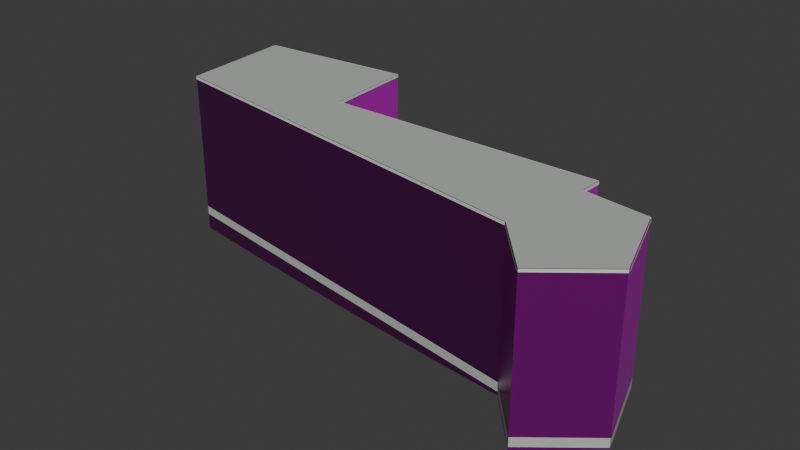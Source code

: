 # Source: osm-way-27581156.blend  (saved by Blender 5.2.45; exported with 4.5.12 LTS)
import bpy
from mathutils import Matrix  # noqa: F401  (used for matrix-valued properties, if any)

bpy.ops.wm.read_factory_settings(use_empty=True)
scene = bpy.context.scene
scene.name = 'Scene'

# ---- collections
col_collection = bpy.data.collections.new('Collection'); scene.collection.children.link(col_collection)

# ---- images (referenced by path relative to the original .blend; pixels are not part of the script)
import os
ASSET_DIR = os.environ.get("B2B_ASSET_DIR", "")  # directory of the original .blend (textures are referenced by path, not embedded)
HERE = os.path.dirname(os.path.abspath(__file__))  # packed textures are extracted next to this script under _unpacked/

def load_image(name, relpath, width, height, colorspace="sRGB"):
    """Load a texture the original file referenced (path relative to the .blend, or extracted next to this script)."""
    p = next((c for c in (os.path.join(HERE, relpath), os.path.join(ASSET_DIR, relpath)) if relpath and os.path.exists(c)), "")
    if p:
        img = bpy.data.images.load(p, check_existing=True)
        img.name = name
    else:  # same state as the original file: an image datablock whose file is absent (Cycles renders it pink)
        img = bpy.data.images.new(name, width, height)
        img.source = "FILE"
        img.filepath = "//" + (relpath or name)
    img.colorspace_settings.name = colorspace
    return img
img_plaster001_1k_jpg_color_jpg = load_image('Plaster001_1K-JPG_Color.jpg', 'Plaster001_1K-JPG_Color.jpg', 1024, 1024, 'sRGB')
img_plaster001_1k_jpg_normalgl_jpg = load_image('Plaster001_1K-JPG_NormalGL.jpg', 'Plaster001_1K-JPG_NormalGL.jpg', 1024, 1024, 'Non-Color')
img_plaster001_1k_jpg_roughness_jpg = load_image('Plaster001_1K-JPG_Roughness.jpg', 'Plaster001_1K-JPG_Roughness.jpg', 1024, 1024, 'Non-Color')
img_concrete034_1k_jpg_color_jpg = load_image('Concrete034_1K-JPG_Color.jpg', 'Concrete034_1K-JPG_Color.jpg', 1024, 1024, 'sRGB')
img_concrete034_1k_jpg_normalgl_jpg = load_image('Concrete034_1K-JPG_NormalGL.jpg', 'Concrete034_1K-JPG_NormalGL.jpg', 1024, 1024, 'Non-Color')
img_concrete034_1k_jpg_roughness_jpg = load_image('Concrete034_1K-JPG_Roughness.jpg', 'Concrete034_1K-JPG_Roughness.jpg', 1024, 1024, 'Non-Color')

# ---- materials (node trees are filled in below, after node groups)
mat_reality_aged_pale_plaster = bpy.data.materials.new('reality aged pale plaster')
mat_reality_concrete_plinth = bpy.data.materials.new('reality concrete plinth')
mat_reality_pale_aluminum_sill = bpy.data.materials.new('reality pale aluminum sill')
mat_reality_flat_weathered_roof = bpy.data.materials.new('reality flat weathered roof')
mat_building_foundation = bpy.data.materials.new('building foundation')

# ---- material node trees
mat_reality_aged_pale_plaster.use_nodes = True; mat_reality_aged_pale_plaster.node_tree.nodes.clear()
_N = mat_reality_aged_pale_plaster.node_tree.nodes; _L = mat_reality_aged_pale_plaster.node_tree.links
n0 = _N.new('ShaderNodeBsdfPrincipled'); n0.name = 'Principled BSDF'; n0.location = (-200, 100)
n0.inputs[10].default_value = 0.005
n1 = _N.new('ShaderNodeOutputMaterial'); n1.name = 'Material Output'; n1.location = (200, 100)
n2 = _N.new('ShaderNodeTexImage'); n2.name = 'Image Texture'; n2.location = (0, 0)
n2.image = img_plaster001_1k_jpg_color_jpg
n3 = _N.new('ShaderNodeTexCoord'); n3.name = 'Texture Coordinate'; n3.location = (0, 0)
n4 = _N.new('ShaderNodeMapping'); n4.name = 'Source physical UV scale'; n4.location = (0, 0)
n4.inputs[3].default_value = (3.0, 3.0, 1.0)
n5 = _N.new('ShaderNodeTexImage'); n5.name = 'Image Texture.001'; n5.location = (0, 0)
n5.image = img_plaster001_1k_jpg_normalgl_jpg
n6 = _N.new('ShaderNodeNormalMap'); n6.name = 'Normal Map'; n6.location = (0, 0)
n6.width = 160
n7 = _N.new('ShaderNodeTexImage'); n7.name = 'Image Texture.002'; n7.location = (0, 0)
n7.image = img_plaster001_1k_jpg_roughness_jpg
_L.new(n0.outputs[0], n1.inputs[0])
_L.new(n3.outputs[2], n4.inputs[0])
_L.new(n4.outputs[0], n2.inputs[0])
_L.new(n2.outputs[0], n0.inputs[0])
_L.new(n4.outputs[0], n5.inputs[0])
_L.new(n5.outputs[0], n6.inputs[1])
_L.new(n6.outputs[0], n0.inputs[5])
_L.new(n4.outputs[0], n7.inputs[0])
_L.new(n7.outputs[0], n0.inputs[2])
n1.is_active_output = True
mat_reality_concrete_plinth.use_nodes = True; mat_reality_concrete_plinth.node_tree.nodes.clear()
_N = mat_reality_concrete_plinth.node_tree.nodes; _L = mat_reality_concrete_plinth.node_tree.links
n0 = _N.new('ShaderNodeBsdfPrincipled'); n0.name = 'Principled BSDF'; n0.location = (-200, 100)
n0.inputs[0].default_value = (0.4549, 0.4941, 0.4549, 1.0)
n0.inputs[2].default_value = 0.83
n0.inputs[10].default_value = 0.005
n1 = _N.new('ShaderNodeOutputMaterial'); n1.name = 'Material Output'; n1.location = (200, 100)
_L.new(n0.outputs[0], n1.inputs[0])
n1.is_active_output = True
mat_reality_pale_aluminum_sill.use_nodes = True; mat_reality_pale_aluminum_sill.node_tree.nodes.clear()
_N = mat_reality_pale_aluminum_sill.node_tree.nodes; _L = mat_reality_pale_aluminum_sill.node_tree.links
n0 = _N.new('ShaderNodeBsdfPrincipled'); n0.name = 'Principled BSDF'; n0.location = (-200, 100)
n0.inputs[0].default_value = (0.6941, 0.7059, 0.6627, 1.0)
n0.inputs[2].default_value = 0.83
n0.inputs[10].default_value = 0.005
n1 = _N.new('ShaderNodeOutputMaterial'); n1.name = 'Material Output'; n1.location = (200, 100)
_L.new(n0.outputs[0], n1.inputs[0])
n1.is_active_output = True
mat_reality_flat_weathered_roof.use_nodes = True; mat_reality_flat_weathered_roof.node_tree.nodes.clear()
_N = mat_reality_flat_weathered_roof.node_tree.nodes; _L = mat_reality_flat_weathered_roof.node_tree.links
n0 = _N.new('ShaderNodeBsdfPrincipled'); n0.name = 'Principled BSDF'; n0.location = (-200, 100)
n0.inputs[0].default_value = (0.451, 0.4745, 0.4549, 1.0)
n0.inputs[2].default_value = 0.83
n0.inputs[10].default_value = 0.005
n1 = _N.new('ShaderNodeOutputMaterial'); n1.name = 'Material Output'; n1.location = (200, 100)
_L.new(n0.outputs[0], n1.inputs[0])
n1.is_active_output = True
mat_building_foundation.use_nodes = True; mat_building_foundation.node_tree.nodes.clear()
_N = mat_building_foundation.node_tree.nodes; _L = mat_building_foundation.node_tree.links
n0 = _N.new('ShaderNodeBsdfPrincipled'); n0.name = 'Principled BSDF'; n0.location = (-200, 100)
n0.inputs[10].default_value = 0.005
n1 = _N.new('ShaderNodeOutputMaterial'); n1.name = 'Material Output'; n1.location = (200, 100)
n2 = _N.new('ShaderNodeTexImage'); n2.name = 'Image Texture'; n2.location = (0, 0)
n2.image = img_concrete034_1k_jpg_color_jpg
n3 = _N.new('ShaderNodeTexCoord'); n3.name = 'Texture Coordinate'; n3.location = (0, 0)
n4 = _N.new('ShaderNodeMapping'); n4.name = 'Source physical UV scale'; n4.location = (0, 0)
n4.inputs[3].default_value = (3.636, 7.273, 1.0)
n5 = _N.new('ShaderNodeTexImage'); n5.name = 'Image Texture.001'; n5.location = (0, 0)
n5.image = img_concrete034_1k_jpg_normalgl_jpg
n6 = _N.new('ShaderNodeNormalMap'); n6.name = 'Normal Map'; n6.location = (0, 0)
n6.width = 160
n7 = _N.new('ShaderNodeTexImage'); n7.name = 'Image Texture.002'; n7.location = (0, 0)
n7.image = img_concrete034_1k_jpg_roughness_jpg
_L.new(n0.outputs[0], n1.inputs[0])
_L.new(n3.outputs[2], n4.inputs[0])
_L.new(n4.outputs[0], n2.inputs[0])
_L.new(n2.outputs[0], n0.inputs[0])
_L.new(n4.outputs[0], n5.inputs[0])
_L.new(n5.outputs[0], n6.inputs[1])
_L.new(n6.outputs[0], n0.inputs[5])
_L.new(n4.outputs[0], n7.inputs[0])
_L.new(n7.outputs[0], n0.inputs[2])
n1.is_active_output = True

# ---- world
world_world = bpy.data.worlds.new('World'); scene.world = world_world
world_world.use_nodes = True; world_world.node_tree.nodes.clear()
_N = world_world.node_tree.nodes; _L = world_world.node_tree.links
n0 = _N.new('ShaderNodeOutputWorld'); n0.name = 'World Output'; n0.location = (200, 100)
n1 = _N.new('ShaderNodeBackground'); n1.name = 'Background'; n1.location = (-200, 100)
n1.inputs[0].default_value = (0.05088, 0.05088, 0.05088, 1.0)
_L.new(n1.outputs[0], n0.inputs[0])
n0.is_active_output = True
world_world.color = (0.05088, 0.05088, 0.05088)
world_world.sun_shadow_jitter_overblur = 0.0

# ---- meshes
me_reality_27581156_near_reality_aged_pale_plaster = bpy.data.meshes.new('reality 27581156 near reality aged pale plaster')
me_reality_27581156_near_reality_aged_pale_plaster.from_pydata([(8.262, -5.232, 0.0), (6.432, -3.182, 0.0), (6.432, -3.182, 6.0), (8.262, -5.232, 6.0), (6.432, -3.182, 0.0), (-10.05, -0.592, 0.0), (-10.05, -0.592, 6.0), (6.432, -3.182, 6.0), (-10.05, -0.592, 0.0), (-10.47, 4.088, 0.0), (-10.47, 4.088, 6.0), (-10.05, -0.592, 6.0), (-10.47, 4.088, 0.0), (-4.158, 4.588, 0.0), (-4.158, 4.588, 6.0), (-10.47, 4.088, 6.0), (-4.158, 4.588, 0.0), (-3.888, 0.898, 0.0), (-3.888, 0.898, 6.0), (-4.158, 4.588, 6.0), (-3.888, 0.898, 0.0), (7.042, 0.988, 0.0), (7.042, 0.988, 6.0), (-3.888, 0.898, 6.0), (7.042, 0.988, 0.0), (7.012, 0.078, 0.0), (7.012, 0.078, 6.0), (7.042, 0.988, 6.0), (7.012, 0.078, 0.0), (9.532, -0.242, 0.0), (9.532, -0.242, 6.0), (7.012, 0.078, 6.0), (9.532, -0.242, 0.0), (10.58, -3.362, 0.0), (10.58, -3.362, 6.0), (9.532, -0.242, 6.0), (10.58, -3.362, 0.0), (8.262, -5.232, 0.0), (8.262, -5.232, 6.0), (10.58, -3.362, 6.0)], [], [(0, 2, 1), (0, 3, 2), (4, 6, 5), (4, 7, 6), (8, 10, 9), (8, 11, 10), (12, 14, 13), (12, 15, 14), (16, 18, 17), (16, 19, 18), (20, 22, 21), (20, 23, 22), (24, 26, 25), (24, 27, 26), (28, 30, 29), (28, 31, 30), (32, 34, 33), (32, 35, 34), (36, 38, 37), (36, 39, 38)])
_uv = me_reality_27581156_near_reality_aged_pale_plaster.uv_layers.new(name='Runtime source UV')
_uv.uv.foreach_set('vector', [0.0, 0.0, 0.916, 2.0, 0.916, 0.0, 0.0, 0.0, 0.0, 2.0, 0.916, 2.0, 0.0, 0.0, 5.561, 2.0, 5.561, 0.0, 0.0, 0.0, 0.0, 2.0, 5.561, 2.0, 0.0, 0.0, 1.566, 2.0, 1.566, 0.0, 0.0, 0.0, 0.0, 2.0, 1.566, 2.0, 0.0, 0.0, 2.11, 2.0, 2.11, 0.0, 0.0, 0.0, 0.0, 2.0, 2.11, 2.0, 0.0, 0.0, 1.233, 2.0, 1.233, 0.0, 0.0, 0.0, 0.0, 2.0, 1.233, 2.0, 0.0, 0.0, 3.643, 2.0, 3.643, 0.0, 0.0, 0.0, 0.0, 2.0, 3.643, 2.0, 0.0, 0.0, 0.3035, 2.0, 0.3035, 0.0, 0.0, 0.0, 0.0, 2.0, 0.3035, 2.0, 0.0, 0.0, 0.8467, 2.0, 0.8467, 0.0, 0.0, 0.0, 0.0, 2.0, 0.8467, 2.0, 0.0, 0.0, 1.097, 2.0, 1.097, 0.0, 0.0, 0.0, 0.0, 2.0, 1.097, 2.0, 0.0, 0.0, 0.9933, 2.0, 0.9933, 0.0, 0.0, 0.0, 0.0, 2.0, 0.9933, 2.0])
me_reality_27581156_near_reality_aged_pale_plaster.materials.append(mat_reality_aged_pale_plaster)
me_reality_27581156_near_reality_aged_pale_plaster.update()
me_reality_27581156_near_reality_concrete_plinth = bpy.data.meshes.new('reality 27581156 near reality concrete plinth')
me_reality_27581156_near_reality_concrete_plinth.from_pydata([(8.259, -5.235, 0.0), (6.429, -3.185, 0.0), (6.429, -3.185, 0.36), (8.259, -5.235, 0.36), (6.431, -3.186, 0.0), (-10.05, -0.596, 0.0), (-10.05, -0.596, 0.36), (6.431, -3.186, 0.36), (-10.05, -0.5924, 0.0), (-10.47, 4.088, 0.0), (-10.47, 4.088, 0.36), (-10.05, -0.5924, 0.36), (-10.47, 4.092, 0.0), (-4.158, 4.592, 0.0), (-4.158, 4.592, 0.36), (-10.47, 4.092, 0.36), (-4.154, 4.588, 0.0), (-3.884, 0.8983, 0.0), (-3.884, 0.8983, 0.36), (-4.154, 4.588, 0.36), (-3.888, 0.902, 0.0), (7.042, 0.992, 0.0), (7.042, 0.992, 0.36), (-3.888, 0.902, 0.36), (7.046, 0.9879, 0.0), (7.016, 0.07787, 0.0), (7.016, 0.07787, 0.36), (7.046, 0.9879, 0.36), (7.013, 0.08197, 0.0), (9.533, -0.238, 0.0), (9.533, -0.238, 0.36), (7.013, 0.08197, 0.36), (9.536, -0.2407, 0.0), (10.59, -3.361, 0.0), (10.59, -3.361, 0.36), (9.536, -0.2407, 0.36), (10.58, -3.365, 0.0), (8.265, -5.235, 0.0), (8.265, -5.235, 0.36), (10.58, -3.365, 0.36)], [], [(0, 2, 1), (0, 3, 2), (4, 6, 5), (4, 7, 6), (8, 10, 9), (8, 11, 10), (12, 14, 13), (12, 15, 14), (16, 18, 17), (16, 19, 18), (20, 22, 21), (20, 23, 22), (24, 26, 25), (24, 27, 26), (28, 30, 29), (28, 31, 30), (32, 34, 33), (32, 35, 34), (36, 38, 37), (36, 39, 38)])
_uv = me_reality_27581156_near_reality_concrete_plinth.uv_layers.new(name='Runtime source UV')
_uv.uv.foreach_set('vector', [0.0, 0.0, 0.916, 0.12, 0.916, 0.0, 0.0, 0.0, 0.0, 0.12, 0.916, 0.12, 0.0, 0.0, 5.561, 0.12, 5.561, 0.0, 0.0, 0.0, 0.0, 0.12, 5.561, 0.12, 0.0, 0.0, 1.566, 0.12, 1.566, 0.0, 0.0, 0.0, 0.0, 0.12, 1.566, 0.12, 0.0, 0.0, 2.11, 0.12, 2.11, 0.0, 0.0, 0.0, 0.0, 0.12, 2.11, 0.12, 0.0, 0.0, 1.233, 0.12, 1.233, 0.0, 0.0, 0.0, 0.0, 0.12, 1.233, 0.12, 0.0, 0.0, 3.643, 0.12, 3.643, 0.0, 0.0, 0.0, 0.0, 0.12, 3.643, 0.12, 0.0, 0.0, 0.3035, 0.12, 0.3035, 0.0, 0.0, 0.0, 0.0, 0.12, 0.3035, 0.12, 0.0, 0.0, 0.8467, 0.12, 0.8467, 0.0, 0.0, 0.0, 0.0, 0.12, 0.8467, 0.12, 0.0, 0.0, 1.097, 0.12, 1.097, 0.0, 0.0, 0.0, 0.0, 0.12, 1.097, 0.12, 0.0, 0.0, 0.9933, 0.12, 0.9933, 0.0, 0.0, 0.0, 0.0, 0.12, 0.9933, 0.12])
me_reality_27581156_near_reality_concrete_plinth.materials.append(mat_reality_concrete_plinth)
me_reality_27581156_near_reality_concrete_plinth.update()
me_reality_27581156_near_reality_pale_aluminum_sill = bpy.data.meshes.new('reality 27581156 near reality pale aluminum sill')
me_reality_27581156_near_reality_pale_aluminum_sill.from_pydata([(8.24, -5.252, 5.89), (6.41, -3.202, 5.89), (6.41, -3.202, 6.0), (8.24, -5.252, 6.0), (6.427, -3.212, 5.89), (-10.05, -0.6216, 5.89), (-10.05, -0.6216, 6.0), (6.427, -3.212, 6.0), (-10.08, -0.5947, 5.89), (-10.5, 4.085, 5.89), (-10.5, 4.085, 6.0), (-10.08, -0.5947, 6.0), (-10.47, 4.118, 5.89), (-4.16, 4.618, 5.89), (-4.16, 4.618, 6.0), (-10.47, 4.118, 6.0), (-4.128, 4.59, 5.89), (-3.858, 0.9002, 5.89), (-3.858, 0.9002, 6.0), (-4.128, 4.59, 6.0), (-3.888, 0.928, 5.89), (7.042, 1.018, 5.89), (7.042, 1.018, 6.0), (-3.888, 0.928, 6.0), (7.072, 0.987, 5.89), (7.042, 0.07701, 5.89), (7.042, 0.07701, 6.0), (7.072, 0.987, 6.0), (7.016, 0.1078, 5.89), (9.536, -0.2122, 5.89), (9.536, -0.2122, 6.0), (7.016, 0.1078, 6.0), (9.56, -0.2324, 5.89), (10.61, -3.352, 5.89), (10.61, -3.352, 6.0), (9.56, -0.2324, 6.0), (10.6, -3.385, 5.89), (8.281, -5.255, 5.89), (8.281, -5.255, 6.0), (10.6, -3.385, 6.0)], [], [(0, 2, 1), (0, 3, 2), (4, 6, 5), (4, 7, 6), (8, 10, 9), (8, 11, 10), (12, 14, 13), (12, 15, 14), (16, 18, 17), (16, 19, 18), (20, 22, 21), (20, 23, 22), (24, 26, 25), (24, 27, 26), (28, 30, 29), (28, 31, 30), (32, 34, 33), (32, 35, 34), (36, 38, 37), (36, 39, 38)])
_uv = me_reality_27581156_near_reality_pale_aluminum_sill.uv_layers.new(name='Runtime source UV')
_uv.uv.foreach_set('vector', [0.0, 1.963, 0.916, 2.0, 0.916, 1.963, 0.0, 1.963, 0.0, 2.0, 0.916, 2.0, 0.0, 1.963, 5.561, 2.0, 5.561, 1.963, 0.0, 1.963, 0.0, 2.0, 5.561, 2.0, 0.0, 1.963, 1.566, 2.0, 1.566, 1.963, 0.0, 1.963, 0.0, 2.0, 1.566, 2.0, 0.0, 1.963, 2.11, 2.0, 2.11, 1.963, 0.0, 1.963, 0.0, 2.0, 2.11, 2.0, 0.0, 1.963, 1.233, 2.0, 1.233, 1.963, 0.0, 1.963, 0.0, 2.0, 1.233, 2.0, 0.0, 1.963, 3.643, 2.0, 3.643, 1.963, 0.0, 1.963, 0.0, 2.0, 3.643, 2.0, 0.0, 1.963, 0.3035, 2.0, 0.3035, 1.963, 0.0, 1.963, 0.0, 2.0, 0.3035, 2.0, 0.0, 1.963, 0.8467, 2.0, 0.8467, 1.963, 0.0, 1.963, 0.0, 2.0, 0.8467, 2.0, 0.0, 1.963, 1.097, 2.0, 1.097, 1.963, 0.0, 1.963, 0.0, 2.0, 1.097, 2.0, 0.0, 1.963, 0.9933, 2.0, 0.9933, 1.963, 0.0, 1.963, 0.0, 2.0, 0.9933, 2.0])
me_reality_27581156_near_reality_pale_aluminum_sill.materials.append(mat_reality_pale_aluminum_sill)
me_reality_27581156_near_reality_pale_aluminum_sill.update()
me_reality_27581156_near_reality_flat_weathered_roof = bpy.data.meshes.new('reality 27581156 near reality flat weathered roof')
me_reality_27581156_near_reality_flat_weathered_roof.from_pydata([(9.532, -0.242, 6.0), (10.58, -3.362, 6.0), (8.262, -5.232, 6.0), (8.262, -5.232, 6.0), (9.532, -0.242, 6.0), (8.262, -5.232, 6.0), (6.432, -3.182, 6.0), (6.432, -3.182, 6.0), (9.532, -0.242, 6.0), (6.432, -3.182, 6.0), (-10.05, -0.592, 6.0), (-10.05, -0.592, 6.0), (-10.05, -0.592, 6.0), (-10.47, 4.088, 6.0), (-4.158, 4.588, 6.0), (-4.158, 4.588, 6.0), (-10.05, -0.592, 6.0), (-4.158, 4.588, 6.0), (-3.888, 0.898, 6.0), (-3.888, 0.898, 6.0), (-10.05, -0.592, 6.0), (-3.888, 0.898, 6.0), (7.042, 0.988, 6.0), (7.042, 0.988, 6.0), (-10.05, -0.592, 6.0), (7.042, 0.988, 6.0), (7.012, 0.078, 6.0), (7.012, 0.078, 6.0), (-10.05, -0.592, 6.0), (7.012, 0.078, 6.0), (9.532, -0.242, 6.0), (9.532, -0.242, 6.0)], [], [(0, 2, 1), (4, 6, 5), (8, 10, 9), (12, 14, 13), (16, 18, 17), (20, 22, 21), (24, 26, 25), (28, 30, 29)])
_uv = me_reality_27581156_near_reality_flat_weathered_roof.uv_layers.new(name='Runtime source UV')
_uv.uv.foreach_set('vector', [84.68, -65.56, 84.37, -64.31, 84.37, -65.56, 84.68, -65.56, 83.91, -64.82, 83.91, -65.56, 84.68, -65.56, 79.79, -65.47, 79.79, -65.56, 79.79, -65.47, 81.26, -66.77, 81.26, -65.47, 79.79, -65.47, 81.33, -65.85, 81.33, -65.47, 79.79, -65.47, 84.06, -65.87, 84.06, -65.47, 79.79, -65.47, 84.06, -65.64, 84.06, -65.47, 79.79, -65.47, 84.68, -65.56, 84.68, -65.47])
me_reality_27581156_near_reality_flat_weathered_roof.materials.append(mat_reality_flat_weathered_roof)
me_reality_27581156_near_reality_flat_weathered_roof.update()
me_building_foundation_27581156 = bpy.data.meshes.new('building foundation 27581156')
me_building_foundation_27581156.from_pydata([(8.262, -5.232, -0.15), (6.432, -3.182, -0.1399), (8.262, -5.232, 0.0), (6.432, -3.182, 0.0), (6.432, -3.182, -0.1399), (3.136, -2.664, -0.3258), (6.432, -3.182, 0.0), (3.136, -2.664, 0.0), (3.136, -2.664, -0.3258), (-0.16, -2.146, -0.4581), (3.136, -2.664, 0.0), (-0.16, -2.146, 0.0), (-0.16, -2.146, -0.4581), (-3.456, -1.628, -0.5475), (-0.16, -2.146, 0.0), (-3.456, -1.628, 0.0), (-3.456, -1.628, -0.5475), (-6.752, -1.11, -0.612), (-3.456, -1.628, 0.0), (-6.752, -1.11, 0.0), (-6.752, -1.11, -0.612), (-10.05, -0.592, -0.6454), (-6.752, -1.11, 0.0), (-10.05, -0.592, 0.0), (-10.05, -0.592, -0.6454), (-10.26, 1.748, -0.5137), (-10.05, -0.592, 0.0), (-10.26, 1.748, 0.0), (-10.26, 1.748, -0.5137), (-10.47, 4.088, -0.4371), (-10.26, 1.748, 0.0), (-10.47, 4.088, 0.0), (-10.47, 4.088, -0.4371), (-7.313, 4.338, -0.3755), (-10.47, 4.088, 0.0), (-7.313, 4.338, 0.0), (-7.313, 4.338, -0.3755), (-4.158, 4.588, -0.2769), (-7.313, 4.338, 0.0), (-4.158, 4.588, 0.0), (-4.158, 4.588, -0.2769), (-3.888, 0.898, -0.4122), (-4.158, 4.588, 0.0), (-3.888, 0.898, 0.0), (-3.888, 0.898, -0.4122), (-0.2447, 0.928, -0.2834), (-3.888, 0.898, 0.0), (-0.2447, 0.928, 0.0), (-0.2447, 0.928, -0.2834), (3.399, 0.958, -0.1455), (-0.2447, 0.928, 0.0), (3.399, 0.958, 0.0), (3.399, 0.958, -0.1455), (7.042, 0.988, -0.05), (3.399, 0.958, 0.0), (7.042, 0.988, 0.0), (7.042, 0.988, -0.05), (7.012, 0.078, -0.05), (7.042, 0.988, 0.0), (7.012, 0.078, 0.0), (7.012, 0.078, -0.05), (9.532, -0.242, -0.1262), (7.012, 0.078, 0.0), (9.532, -0.242, 0.0), (9.532, -0.242, -0.1262), (10.58, -3.362, -0.05), (9.532, -0.242, 0.0), (10.58, -3.362, 0.0), (10.58, -3.362, -0.05), (8.262, -5.232, -0.15), (10.58, -3.362, 0.0), (8.262, -5.232, 0.0)], [], [(0, 2, 1), (1, 2, 3), (4, 6, 5), (5, 6, 7), (8, 10, 9), (9, 10, 11), (12, 14, 13), (13, 14, 15), (16, 18, 17), (17, 18, 19), (20, 22, 21), (21, 22, 23), (24, 26, 25), (25, 26, 27), (28, 30, 29), (29, 30, 31), (32, 34, 33), (33, 34, 35), (36, 38, 37), (37, 38, 39), (40, 42, 41), (41, 42, 43), (44, 46, 45), (45, 46, 47), (48, 50, 49), (49, 50, 51), (52, 54, 53), (53, 54, 55), (56, 58, 57), (57, 58, 59), (60, 62, 61), (61, 62, 63), (64, 66, 65), (65, 66, 67), (68, 70, 69), (69, 70, 71)])
_uv = me_building_foundation_27581156.uv_layers.new(name='Runtime source UV')
_uv.uv.foreach_set('vector', [0.0, 0.0, 0.0, 1.0, 1.0, 0.0, 1.0, 0.0, 0.0, 1.0, 1.0, 1.0, 0.0, 0.0, 0.0, 1.0, 0.2, 0.0, 0.2, 0.0, 0.0, 1.0, 0.2, 1.0, 0.2, 0.0, 0.2, 1.0, 0.4, 0.0, 0.4, 0.0, 0.2, 1.0, 0.4, 1.0, 0.4, 0.0, 0.4, 1.0, 0.6, 0.0, 0.6, 0.0, 0.4, 1.0, 0.6, 1.0, 0.6, 0.0, 0.6, 1.0, 0.8, 0.0, 0.8, 0.0, 0.6, 1.0, 0.8, 1.0, 0.8, 0.0, 0.8, 1.0, 1.0, 0.0, 1.0, 0.0, 0.8, 1.0, 1.0, 1.0, 0.0, 0.0, 0.0, 1.0, 0.5, 0.0, 0.5, 0.0, 0.0, 1.0, 0.5, 1.0, 0.5, 0.0, 0.5, 1.0, 1.0, 0.0, 1.0, 0.0, 0.5, 1.0, 1.0, 1.0, 0.0, 0.0, 0.0, 1.0, 0.5, 0.0, 0.5, 0.0, 0.0, 1.0, 0.5, 1.0, 0.5, 0.0, 0.5, 1.0, 1.0, 0.0, 1.0, 0.0, 0.5, 1.0, 1.0, 1.0, 0.0, 0.0, 0.0, 1.0, 1.0, 0.0, 1.0, 0.0, 0.0, 1.0, 1.0, 1.0, 0.0, 0.0, 0.0, 1.0, 0.3333, 0.0, 0.3333, 0.0, 0.0, 1.0, 0.3333, 1.0, 0.3333, 0.0, 0.3333, 1.0, 0.6667, 0.0, 0.6667, 0.0, 0.3333, 1.0, 0.6667, 1.0, 0.6667, 0.0, 0.6667, 1.0, 1.0, 0.0, 1.0, 0.0, 0.6667, 1.0, 1.0, 1.0, 0.0, 0.0, 0.0, 1.0, 1.0, 0.0, 1.0, 0.0, 0.0, 1.0, 1.0, 1.0, 0.0, 0.0, 0.0, 1.0, 1.0, 0.0, 1.0, 0.0, 0.0, 1.0, 1.0, 1.0, 0.0, 0.0, 0.0, 1.0, 1.0, 0.0, 1.0, 0.0, 0.0, 1.0, 1.0, 1.0, 0.0, 0.0, 0.0, 1.0, 1.0, 0.0, 1.0, 0.0, 0.0, 1.0, 1.0, 1.0])
me_building_foundation_27581156.materials.append(mat_building_foundation)
me_building_foundation_27581156.update()

# ---- objects
ob_osm_way_27581156 = bpy.data.objects.new('osm-way-27581156', None)
ob_reality_27581156_near_reality_aged_pale_plaster = bpy.data.objects.new('reality 27581156 near reality aged pale plaster', me_reality_27581156_near_reality_aged_pale_plaster)
ob_reality_27581156_near_reality_concrete_plinth = bpy.data.objects.new('reality 27581156 near reality concrete plinth', me_reality_27581156_near_reality_concrete_plinth)
ob_reality_27581156_near_reality_pale_aluminum_sill = bpy.data.objects.new('reality 27581156 near reality pale aluminum sill', me_reality_27581156_near_reality_pale_aluminum_sill)
ob_reality_27581156_near_reality_flat_weathered_roof = bpy.data.objects.new('reality 27581156 near reality flat weathered roof', me_reality_27581156_near_reality_flat_weathered_roof)
ob_building_foundation_27581156 = bpy.data.objects.new('building foundation 27581156', me_building_foundation_27581156)

# ---- transforms, parenting, visibility, modifiers, constraints
ob_osm_way_27581156.location = (0.0, 0.0, 0.0)
ob_reality_27581156_near_reality_aged_pale_plaster.parent = ob_osm_way_27581156
ob_reality_27581156_near_reality_aged_pale_plaster.location = (0.0, 0.0, 0.0)
ob_reality_27581156_near_reality_concrete_plinth.parent = ob_osm_way_27581156
ob_reality_27581156_near_reality_concrete_plinth.location = (0.0, 0.0, 0.0)
ob_reality_27581156_near_reality_pale_aluminum_sill.parent = ob_osm_way_27581156
ob_reality_27581156_near_reality_pale_aluminum_sill.location = (0.0, 0.0, 0.0)
ob_reality_27581156_near_reality_flat_weathered_roof.parent = ob_osm_way_27581156
ob_reality_27581156_near_reality_flat_weathered_roof.location = (0.0, 0.0, 0.0)
ob_building_foundation_27581156.parent = ob_osm_way_27581156
ob_building_foundation_27581156.location = (0.0, 0.0, 0.0)

# ---- collection membership
col_collection.objects.link(ob_osm_way_27581156)
col_collection.objects.link(ob_reality_27581156_near_reality_aged_pale_plaster)
col_collection.objects.link(ob_reality_27581156_near_reality_concrete_plinth)
col_collection.objects.link(ob_reality_27581156_near_reality_pale_aluminum_sill)
col_collection.objects.link(ob_reality_27581156_near_reality_flat_weathered_roof)
col_collection.objects.link(ob_building_foundation_27581156)

# ---- scene / render settings (as saved in the file)
scene.frame_start = 1; scene.frame_end = 250; scene.frame_set(1)
scene.render.engine = 'BLENDER_EEVEE_NEXT'
scene.render.bake_bias = 0.0
scene.render.bake_samples = 0
scene.render.compositor_device = 'GPU'
scene.eevee.use_volume_custom_range = False
scene.eevee.fast_gi_thickness_near = 0.1
scene.eevee.fast_gi_thickness_far = 0.0
scene.eevee.ray_tracing_options.screen_trace_thickness = 0.1
bpy.context.view_layer.update()

# ---- added for rendering (the .blend has no active camera and no usable light): camera, sun
cam_auto = bpy.data.cameras.new('AutoCamera')
cam_auto.lens = 50.0
cam_auto.sensor_width = 36.0
cam_auto.clip_end = 1000.0
ob_auto_camera = bpy.data.objects.new('AutoCamera', cam_auto)
scene.collection.objects.link(ob_auto_camera)
ob_auto_camera.location = (22.4766, -27.2231, 20.6135)
ob_auto_camera.rotation_euler = (1.09748, -7.21219e-08, 0.694738)
scene.camera = ob_auto_camera
light_auto_sun = bpy.data.lights.new('AutoSun', 'SUN')
light_auto_sun.energy = 3.0
light_auto_sun.angle = 0.0523599
ob_auto_sun = bpy.data.objects.new('AutoSun', light_auto_sun)
scene.collection.objects.link(ob_auto_sun)
ob_auto_sun.rotation_euler = (0.872665, 0.174533, 0.523599)
bpy.context.view_layer.update()
